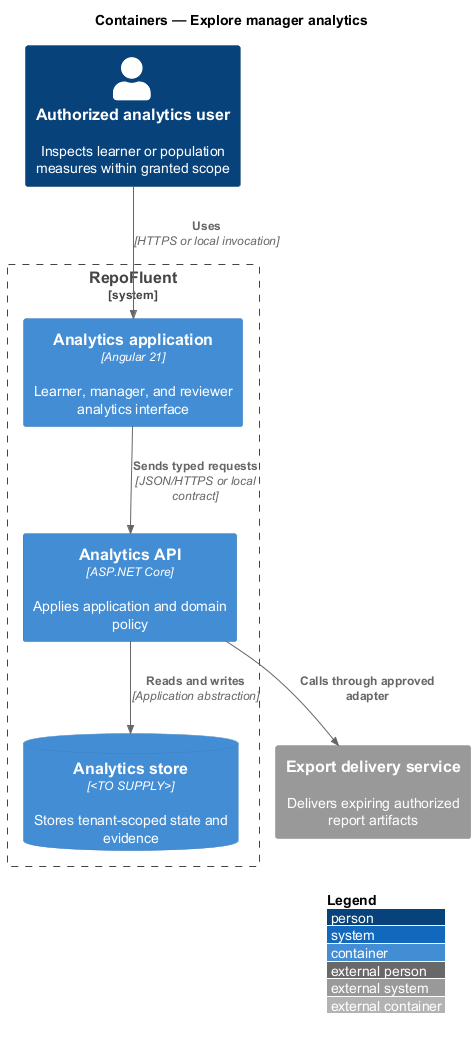

The diagram above was rendered by PlantUML. Its source (embedded in the PNG):
@startuml
!include <C4/C4_Container>
LAYOUT_WITH_LEGEND()
title Containers — Explore manager analytics

Person(actor, "Authorized analytics user", "Inspects learner or population measures within granted scope")
System_Boundary(repofluent, "RepoFluent") {
  Container(entry, "Analytics application", "Angular 21", "Learner, manager, and reviewer analytics interface")
  Container(api, "Analytics API", "ASP.NET Core", "Applies application and domain policy")
  ContainerDb(store, "Analytics store", "<TO SUPPLY>", "Stores tenant-scoped state and evidence")
}
System_Ext(dependency, "Export delivery service", "Delivers expiring authorized report artifacts")

Rel(actor, entry, "Uses", "HTTPS or local invocation")
Rel(entry, api, "Sends typed requests", "JSON/HTTPS or local contract")
Rel(api, store, "Reads and writes", "Application abstraction")
Rel(api, dependency, "Calls through approved adapter")
@enduml